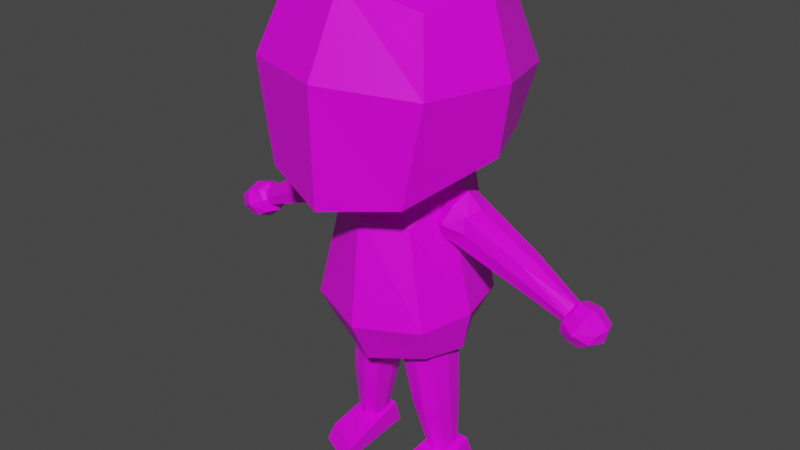 # Source: CharacterModelNormal_blend.blend  (saved by Blender 3.2.14; exported with 4.5.12 LTS)
import bpy
from mathutils import Matrix  # noqa: F401  (used for matrix-valued properties, if any)

bpy.ops.wm.read_factory_settings(use_empty=True)
scene = bpy.context.scene
scene.name = 'Scene'

# ---- collections
col_collection = bpy.data.collections.new('Collection'); scene.collection.children.link(col_collection)

# ---- images (referenced by path relative to the original .blend; pixels are not part of the script)
import os
ASSET_DIR = os.environ.get("B2B_ASSET_DIR", "")  # directory of the original .blend (textures are referenced by path, not embedded)
HERE = os.path.dirname(os.path.abspath(__file__))  # packed textures are extracted next to this script under _unpacked/

def load_image(name, relpath, width, height, colorspace="sRGB"):
    """Load a texture the original file referenced (path relative to the .blend, or extracted next to this script)."""
    p = next((c for c in (os.path.join(HERE, relpath), os.path.join(ASSET_DIR, relpath)) if relpath and os.path.exists(c)), "")
    if p:
        img = bpy.data.images.load(p, check_existing=True)
        img.name = name
    else:  # same state as the original file: an image datablock whose file is absent (Cycles renders it pink)
        img = bpy.data.images.new(name, width, height)
        img.source = "FILE"
        img.filepath = "//" + (relpath or name)
    img.colorspace_settings.name = colorspace
    return img
img_player_albedo_png = load_image('Player_albedo.png', 'Player_albedo.png', 1024, 1024, 'sRGB')

# ---- materials (node trees are filled in below, after node groups)
mat_material = bpy.data.materials.new('Material')
mat_material.alpha_threshold = 0.0
mat_material.use_backface_culling = True
mat_material.use_transparent_shadow = False
mat_material.line_color = (0.0, 0.0, 0.0, 1.0)

# ---- material node trees
mat_material.use_nodes = True; mat_material.node_tree.nodes.clear()
_N = mat_material.node_tree.nodes; _L = mat_material.node_tree.links
n0 = _N.new('ShaderNodeOutputMaterial'); n0.name = 'Material Output'; n0.location = (300, 300)
n1 = _N.new('ShaderNodeBsdfPrincipled'); n1.name = 'Principled BSDF'; n1.location = (10, 300)
n1.distribution = 'GGX'
n1.subsurface_method = 'RANDOM_WALK_SKIN'
n1.inputs[2].default_value = 0.4
n1.inputs[3].default_value = 1.45
n1.inputs[27].default_value = (0.0, 0.0, 0.0, 1.0)
n1.inputs[28].default_value = 1.0
n2 = _N.new('ShaderNodeTexImage'); n2.name = 'Image Texture'; n2.location = (-446, 105)
n2.image = img_player_albedo_png
_L.new(n1.outputs[0], n0.inputs[0])
_L.new(n2.outputs[0], n1.inputs[0])
n0.is_active_output = True

# ---- world
world_world = bpy.data.worlds.new('World'); scene.world = world_world
world_world.use_nodes = True; world_world.node_tree.nodes.clear()
_N = world_world.node_tree.nodes; _L = world_world.node_tree.links
n0 = _N.new('ShaderNodeOutputWorld'); n0.name = 'World Output'; n0.location = (300, 300)
n1 = _N.new('ShaderNodeBackground'); n1.name = 'Background'; n1.location = (10, 300)
n1.inputs[0].default_value = (0.05088, 0.05088, 0.05088, 1.0)
_L.new(n1.outputs[0], n0.inputs[0])
n0.is_active_output = True
world_world.color = (0.05088, 0.05088, 0.05088)
world_world.use_sun_shadow = False
world_world.sun_shadow_jitter_overblur = 0.0

# ---- meshes
me_cube = bpy.data.meshes.new('Cube')
me_cube.from_pydata([(0.1438, 0.1873, 1.12), (0.1661, 0.1928, 0.8201), (0.1721, -0.1342, 1.132), (0.1693, -0.1912, 0.7618), (0.0, 0.2399, 0.7755), (0.0, -0.1656, 1.17), (0.0, -0.2523, 0.7314), (0.0, 0.2159, 1.168), (0.2025, 0.02159, 1.174), (0.2429, 0.01558, 0.8232), (0.0, 0.01685, 0.7253), (0.0, 0.02117, 1.216), (0.1972, 0.2135, 0.9596), (0.214, -0.1836, 0.9868), (0.0, 0.2518, 0.941), (0.0, -0.2587, 0.993), (0.2664, 0.01392, 0.9818), (0.0, -0.1042, 0.3162), (0.0, -0.1245, 0.6739), (0.0, 0.1663, 0.343), (0.0, 0.1556, 0.753), (0.1272, -0.0582, 0.343), (0.09542, -0.07873, 0.6573), (0.1148, 0.1282, 0.3548), (0.09542, 0.1432, 0.7257), (0.0, -0.154, 0.419), (0.0, 0.1949, 0.426), (0.1493, 0.1567, 0.4393), (0.1442, -0.09635, 0.4302), (0.0, 0.0424, 0.2792), (0.0, -5.96e-08, 0.7667), (0.1512, 0.0424, 0.332), (0.1294, 0.012, 0.7085), (0.1757, 0.03324, 0.4325), (0.08581, 0.01293, 0.03653), (0.02046, -0.02237, 0.3435), (0.08663, 0.06196, 0.03685), (0.02144, 0.08067, 0.344), (0.1297, 0.01619, 0.03683), (0.1092, -0.01829, 0.3546), (0.1294, 0.0629, 0.03698), (0.1089, 0.08185, 0.3548), (0.1077, 0.0715, 0.03676), (0.06478, 0.0926, 0.3491), (0.1077, 0.006633, 0.03676), (0.06478, -0.03024, 0.3491), (0.0808, 0.03907, 0.03575), (0.01434, 0.03118, 0.3418), (0.1346, 0.03907, 0.03778), (0.1152, 0.03118, 0.3564), (0.0627, 0.03118, 0.3633), (0.1077, 0.03907, 0.02684), (0.0521, -0.01192, 0.1882), (0.0531, 0.07023, 0.1887), (0.1236, 0.0714, 0.1942), (0.1239, -0.00785, 0.194), (0.08795, -0.01979, 0.1912), (0.08795, 0.08216, 0.1912), (0.13, 0.03118, 0.1955), (0.04591, 0.03118, 0.1869), (0.05569, 0.06913, 0.1746), (0.1244, 0.07031, 0.1795), (0.1247, -0.006754, 0.1793), (0.08964, -0.0187, 0.1769), (0.08964, 0.08106, 0.1769), (0.1308, 0.03118, 0.1808), (0.04849, 0.03118, 0.1729), (0.05468, -0.01083, 0.1742), (0.06099, -0.1221, 5.383e-05), (0.06099, -0.09914, 0.03185), (0.07179, 0.09469, 0.00182), (0.07179, 0.07702, 0.061), (0.1577, -0.07543, 0.0001858), (0.1543, -0.05247, 0.03181), (0.1527, 0.09469, 0.001943), (0.1465, 0.07702, 0.06079), (0.1413, -0.005073, 0.6188), (0.1674, -0.00499, 0.6893), (0.1404, 0.07554, 0.6162), (0.1688, 0.07657, 0.6931), (0.4251, 0.01747, 0.5127), (0.4397, 0.01756, 0.5386), (0.4244, 0.05301, 0.5114), (0.4411, 0.05411, 0.541), (0.4969, 0.06377, 0.5212), (0.4625, 0.06377, 0.4805), (0.4969, 0.005829, 0.5212), (0.4625, 0.005829, 0.4805), (0.4393, 0.06377, 0.5535), (0.4126, 0.06377, 0.5021), (0.4393, 0.005829, 0.5535), (0.4126, 0.005829, 0.5021), (0.1393, 0.03482, 0.6134), (0.1703, 0.03482, 0.6972), (0.4225, 0.0348, 0.508), (0.4438, 0.0348, 0.5457), (0.1548, -0.01057, 0.6553), (0.1548, 0.08021, 0.6553), (0.4331, 0.05799, 0.5269), (0.4331, 0.01161, 0.5269), (0.4411, 0.0348, 0.5238), (0.1491, 0.03482, 0.656), (0.281, 0.06616, 0.5655), (0.3042, 0.06727, 0.6227), (0.2819, 0.004315, 0.5676), (0.3028, 0.004404, 0.6194), (0.3062, 0.0348, 0.6272), (0.2795, 0.0348, 0.5623), (0.2929, -0.001544, 0.5948), (0.2929, 0.07115, 0.5948), (0.3177, 0.06618, 0.6158), (0.2959, 0.005402, 0.5629), (0.3198, 0.0348, 0.6204), (0.3067, 0.07006, 0.589), (0.295, 0.06507, 0.5609), (0.3163, 0.005491, 0.6126), (0.2935, 0.0348, 0.5577), (0.3067, -0.0004576, 0.589), (0.5056, 0.0348, 0.5241), (0.4848, 0.07028, 0.4984), (0.4655, 0.0348, 0.4718), (0.4848, -0.000682, 0.4984), (0.4682, -0.000682, 0.5465), (0.4367, -0.000682, 0.489), (0.4207, -0.000682, 0.5304), (0.4364, 0.0348, 0.5622), (0.4039, 0.0348, 0.4991), (0.4207, 0.07028, 0.5304), (0.4682, 0.07028, 0.5465), (0.4367, 0.07028, 0.489), (0.4302, 0.0348, 0.4758), (0.4716, 0.0348, 0.5561), (0.4525, 0.08498, 0.5147), (0.4075, 0.0348, 0.5369), (0.4525, -0.01538, 0.5147), (0.498, 0.0348, 0.4919), (0.185, 0.07115, 0.6827), (0.1618, 0.07115, 0.6138), (0.185, -0.00155, 0.6827), (0.1618, -0.00155, 0.6138), (0.1161, 0.07115, 0.7059), (0.09287, 0.07115, 0.637), (0.1161, -0.00155, 0.7059), (0.09287, -0.00155, 0.637), (0.1953, 0.0348, 0.6879), (0.1811, 0.07932, 0.6457), (0.1669, 0.0348, 0.6035), (0.1811, -0.00972, 0.6457), (0.1531, -0.00972, 0.7021), (0.1247, -0.00972, 0.6177), (0.09672, -0.00972, 0.6741), (0.1109, 0.0348, 0.7163), (0.08252, 0.0348, 0.6319), (0.09672, 0.07932, 0.6741), (0.1531, 0.07932, 0.7021), (0.1247, 0.07932, 0.6177), (0.1188, 0.0348, 0.6002), (0.159, 0.0348, 0.7196), (0.1389, 0.09776, 0.6599), (0.07924, 0.0348, 0.68), (0.1389, -0.02816, 0.6599), (0.1986, 0.0348, 0.6398), (-0.1438, 0.1873, 1.12), (-0.1661, 0.1928, 0.8201), (-0.1721, -0.1342, 1.132), (-0.1693, -0.1912, 0.7618), (-0.2025, 0.02159, 1.174), (-0.2429, 0.01558, 0.8232), (-0.1972, 0.2135, 0.9596), (-0.214, -0.1836, 0.9868), (-0.2664, 0.01392, 0.9818), (-0.1272, -0.0582, 0.343), (-0.09542, -0.07873, 0.6573), (-0.1148, 0.1282, 0.3548), (-0.09542, 0.1432, 0.7257), (-0.1493, 0.1567, 0.4393), (-0.1442, -0.09635, 0.4302), (-0.1512, 0.0424, 0.332), (-0.1294, 0.012, 0.7085), (-0.1757, 0.03324, 0.4325), (-0.08581, 0.01293, 0.03653), (-0.02046, -0.02237, 0.3435), (-0.08663, 0.06196, 0.03685), (-0.02144, 0.08067, 0.344), (-0.1297, 0.01619, 0.03683), (-0.1092, -0.01829, 0.3546), (-0.1294, 0.0629, 0.03698), (-0.1089, 0.08185, 0.3548), (-0.1077, 0.0715, 0.03676), (-0.06478, 0.0926, 0.3491), (-0.1077, 0.006633, 0.03676), (-0.06478, -0.03024, 0.3491), (-0.0808, 0.03907, 0.03575), (-0.01434, 0.03118, 0.3418), (-0.1346, 0.03907, 0.03778), (-0.1152, 0.03118, 0.3564), (-0.0627, 0.03118, 0.3633), (-0.1077, 0.03907, 0.02684), (-0.0521, -0.01192, 0.1882), (-0.0531, 0.07023, 0.1887), (-0.1236, 0.0714, 0.1942), (-0.1239, -0.00785, 0.194), (-0.08795, -0.01979, 0.1912), (-0.08795, 0.08216, 0.1912), (-0.13, 0.03118, 0.1955), (-0.04591, 0.03118, 0.1869), (-0.05569, 0.06913, 0.1746), (-0.1244, 0.07031, 0.1795), (-0.1247, -0.006754, 0.1793), (-0.08964, -0.0187, 0.1769), (-0.08964, 0.08106, 0.1769), (-0.1308, 0.03118, 0.1808), (-0.04849, 0.03118, 0.1729), (-0.05468, -0.01083, 0.1742), (-0.06099, -0.1221, 5.383e-05), (-0.06099, -0.09914, 0.03185), (-0.07179, 0.09469, 0.00182), (-0.07179, 0.07702, 0.061), (-0.1577, -0.07543, 0.0001858), (-0.1543, -0.05247, 0.03181), (-0.1527, 0.09469, 0.001943), (-0.1465, 0.07702, 0.06079), (-0.1413, -0.005073, 0.6188), (-0.1674, -0.00499, 0.6893), (-0.1404, 0.07554, 0.6162), (-0.1688, 0.07657, 0.6931), (-0.4251, 0.01747, 0.5127), (-0.4397, 0.01756, 0.5386), (-0.4244, 0.05301, 0.5114), (-0.4411, 0.05411, 0.541), (-0.4969, 0.06377, 0.5212), (-0.4625, 0.06377, 0.4805), (-0.4969, 0.005829, 0.5212), (-0.4625, 0.005829, 0.4805), (-0.4393, 0.06377, 0.5535), (-0.4126, 0.06377, 0.5021), (-0.4393, 0.005829, 0.5535), (-0.4126, 0.005829, 0.5021), (-0.1393, 0.03482, 0.6134), (-0.1703, 0.03482, 0.6972), (-0.4225, 0.0348, 0.508), (-0.4438, 0.0348, 0.5457), (-0.1548, -0.01057, 0.6553), (-0.1548, 0.08021, 0.6553), (-0.4331, 0.05799, 0.5269), (-0.4331, 0.01161, 0.5269), (-0.4411, 0.0348, 0.5238), (-0.1491, 0.03482, 0.656), (-0.281, 0.06616, 0.5655), (-0.3042, 0.06727, 0.6227), (-0.2819, 0.004315, 0.5676), (-0.3028, 0.004404, 0.6194), (-0.3062, 0.0348, 0.6272), (-0.2795, 0.0348, 0.5623), (-0.2929, -0.001544, 0.5948), (-0.2929, 0.07115, 0.5948), (-0.3177, 0.06618, 0.6158), (-0.2959, 0.005402, 0.5629), (-0.3198, 0.0348, 0.6204), (-0.3067, 0.07006, 0.589), (-0.295, 0.06507, 0.5609), (-0.3163, 0.005491, 0.6126), (-0.2935, 0.0348, 0.5577), (-0.3067, -0.0004576, 0.589), (-0.5056, 0.0348, 0.5241), (-0.4848, 0.07028, 0.4984), (-0.4655, 0.0348, 0.4718), (-0.4848, -0.000682, 0.4984), (-0.4682, -0.000682, 0.5465), (-0.4367, -0.000682, 0.489), (-0.4207, -0.000682, 0.5304), (-0.4364, 0.0348, 0.5622), (-0.4039, 0.0348, 0.4991), (-0.4207, 0.07028, 0.5304), (-0.4682, 0.07028, 0.5465), (-0.4367, 0.07028, 0.489), (-0.4302, 0.0348, 0.4758), (-0.4716, 0.0348, 0.5561), (-0.4525, 0.08498, 0.5147), (-0.4075, 0.0348, 0.5369), (-0.4525, -0.01538, 0.5147), (-0.498, 0.0348, 0.4919), (-0.185, 0.07115, 0.6827), (-0.1618, 0.07115, 0.6138), (-0.185, -0.00155, 0.6827), (-0.1618, -0.00155, 0.6138), (-0.1161, 0.07115, 0.7059), (-0.09287, 0.07115, 0.637), (-0.1161, -0.00155, 0.7059), (-0.09287, -0.00155, 0.637), (-0.1953, 0.0348, 0.6879), (-0.1811, 0.07932, 0.6457), (-0.1669, 0.0348, 0.6035), (-0.1811, -0.00972, 0.6457), (-0.1531, -0.00972, 0.7021), (-0.1247, -0.00972, 0.6177), (-0.09672, -0.00972, 0.6741), (-0.1109, 0.0348, 0.7163), (-0.08252, 0.0348, 0.6319), (-0.09672, 0.07932, 0.6741), (-0.1531, 0.07932, 0.7021), (-0.1247, 0.07932, 0.6177), (-0.1188, 0.0348, 0.6002), (-0.159, 0.0348, 0.7196), (-0.1389, 0.09776, 0.6599), (-0.07924, 0.0348, 0.68), (-0.1389, -0.02816, 0.6599), (-0.1986, 0.0348, 0.6398)], [], [(10, 9, 3, 6), (16, 8, 2, 13), (14, 7, 0, 12), (13, 2, 5, 15), (8, 11, 5, 2), (0, 7, 11, 8), (12, 0, 8, 16), (4, 1, 9, 10), (1, 12, 16, 9), (3, 13, 15, 6), (4, 14, 12, 1), (9, 16, 13, 3), (21, 28, 25, 17), (26, 20, 24, 27), (33, 32, 22, 28), (28, 22, 18, 25), (29, 31, 21, 17), (32, 30, 18, 22), (31, 33, 28, 21), (19, 26, 27, 23), (23, 27, 33, 31), (24, 20, 30, 32), (19, 23, 31, 29), (27, 24, 32, 33), (59, 47, 37, 53), (57, 43, 41, 54), (58, 49, 39, 55), (56, 45, 35, 52), (51, 48, 38, 44), (50, 47, 35, 45), (49, 50, 45, 39), (46, 51, 44, 34), (55, 39, 45, 56), (53, 37, 43, 57), (36, 42, 51, 46), (41, 43, 50, 49), (43, 37, 47, 50), (42, 40, 48, 51), (54, 41, 49, 58), (52, 35, 47, 59), (67, 52, 59, 66), (61, 54, 58, 65), (60, 53, 57, 64), (62, 55, 56, 63), (63, 56, 52, 67), (65, 58, 55, 62), (64, 57, 54, 61), (66, 59, 53, 60), (46, 66, 60, 36), (42, 64, 61, 40), (48, 65, 62, 38), (44, 63, 67, 34), (38, 62, 63, 44), (36, 60, 64, 42), (40, 61, 65, 48), (34, 67, 66, 46), (68, 69, 71, 70), (70, 71, 75, 74), (74, 75, 73, 72), (72, 73, 69, 68), (70, 74, 72, 68), (75, 71, 69, 73), (101, 93, 79, 97), (100, 95, 81, 99), (80, 99, 117, 111), (113, 110, 83, 98), (108, 105, 77, 96), (135, 121, 87, 120), (134, 124, 91, 123), (133, 127, 89, 126), (132, 119, 85, 129), (131, 128, 88, 125), (130, 129, 85, 120), (106, 93, 77, 105), (116, 94, 80, 111), (98, 83, 95, 100), (96, 77, 93, 101), (76, 96, 101, 92), (82, 98, 100, 94), (103, 79, 93, 106), (94, 100, 99, 80), (114, 82, 94, 116), (92, 101, 97, 78), (104, 108, 96, 76), (111, 117, 108, 104), (78, 97, 109, 102), (110, 103, 106, 112), (112, 106, 105, 115), (78, 102, 107, 92), (117, 115, 105, 108), (92, 107, 104, 76), (114, 113, 98, 82), (99, 81, 115, 117), (95, 112, 115, 81), (83, 110, 112, 95), (102, 109, 113, 114), (102, 114, 116, 107), (107, 116, 111, 104), (109, 103, 110, 113), (126, 89, 129, 130), (91, 126, 130, 123), (123, 130, 120, 87), (118, 84, 128, 131), (86, 118, 131, 122), (122, 131, 125, 90), (128, 84, 119, 132), (88, 128, 132, 127), (127, 132, 129, 89), (125, 88, 127, 133), (90, 125, 133, 124), (124, 133, 126, 91), (122, 90, 124, 134), (86, 122, 134, 121), (121, 134, 123, 87), (118, 86, 121, 135), (84, 118, 135, 119), (119, 135, 120, 85), (161, 147, 139, 146), (160, 150, 143, 149), (159, 153, 141, 152), (158, 145, 137, 155), (157, 154, 140, 151), (156, 155, 137, 146), (152, 141, 155, 156), (143, 152, 156, 149), (149, 156, 146, 139), (144, 136, 154, 157), (138, 144, 157, 148), (148, 157, 151, 142), (154, 136, 145, 158), (140, 154, 158, 153), (153, 158, 155, 141), (151, 140, 153, 159), (142, 151, 159, 150), (150, 159, 152, 143), (148, 142, 150, 160), (138, 148, 160, 147), (147, 160, 149, 139), (144, 138, 147, 161), (136, 144, 161, 145), (145, 161, 146, 137), (97, 79, 103, 109), (10, 6, 165, 167), (170, 169, 164, 166), (14, 168, 162, 7), (169, 15, 5, 164), (166, 164, 5, 11), (162, 166, 11, 7), (168, 170, 166, 162), (4, 10, 167, 163), (163, 167, 170, 168), (165, 6, 15, 169), (4, 163, 168, 14), (167, 165, 169, 170), (171, 17, 25, 176), (26, 175, 174, 20), (179, 176, 172, 178), (176, 25, 18, 172), (29, 17, 171, 177), (178, 172, 18, 30), (177, 171, 176, 179), (19, 173, 175, 26), (173, 177, 179, 175), (174, 178, 30, 20), (19, 29, 177, 173), (175, 179, 178, 174), (205, 199, 183, 193), (203, 200, 187, 189), (204, 201, 185, 195), (202, 198, 181, 191), (197, 190, 184, 194), (196, 191, 181, 193), (195, 185, 191, 196), (192, 180, 190, 197), (201, 202, 191, 185), (199, 203, 189, 183), (182, 192, 197, 188), (187, 195, 196, 189), (189, 196, 193, 183), (188, 197, 194, 186), (200, 204, 195, 187), (198, 205, 193, 181), (213, 212, 205, 198), (207, 211, 204, 200), (206, 210, 203, 199), (208, 209, 202, 201), (209, 213, 198, 202), (211, 208, 201, 204), (210, 207, 200, 203), (212, 206, 199, 205), (192, 182, 206, 212), (188, 186, 207, 210), (194, 184, 208, 211), (190, 180, 213, 209), (184, 190, 209, 208), (182, 188, 210, 206), (186, 194, 211, 207), (180, 192, 212, 213), (214, 216, 217, 215), (216, 220, 221, 217), (220, 218, 219, 221), (218, 214, 215, 219), (216, 214, 218, 220), (221, 219, 215, 217), (247, 243, 225, 239), (246, 245, 227, 241), (226, 257, 263, 245), (259, 244, 229, 256), (254, 242, 223, 251), (281, 266, 233, 267), (280, 269, 237, 270), (279, 272, 235, 273), (278, 275, 231, 265), (277, 271, 234, 274), (276, 266, 231, 275), (252, 251, 223, 239), (262, 257, 226, 240), (244, 246, 241, 229), (242, 247, 239, 223), (222, 238, 247, 242), (228, 240, 246, 244), (249, 252, 239, 225), (240, 226, 245, 246), (260, 262, 240, 228), (238, 224, 243, 247), (250, 222, 242, 254), (257, 250, 254, 263), (224, 248, 255, 243), (256, 258, 252, 249), (258, 261, 251, 252), (224, 238, 253, 248), (263, 254, 251, 261), (238, 222, 250, 253), (260, 228, 244, 259), (245, 263, 261, 227), (241, 227, 261, 258), (229, 241, 258, 256), (248, 260, 259, 255), (248, 253, 262, 260), (253, 250, 257, 262), (255, 259, 256, 249), (272, 276, 275, 235), (237, 269, 276, 272), (269, 233, 266, 276), (264, 277, 274, 230), (232, 268, 277, 264), (268, 236, 271, 277), (274, 278, 265, 230), (234, 273, 278, 274), (273, 235, 275, 278), (271, 279, 273, 234), (236, 270, 279, 271), (270, 237, 272, 279), (268, 280, 270, 236), (232, 267, 280, 268), (267, 233, 269, 280), (264, 281, 267, 232), (230, 265, 281, 264), (265, 231, 266, 281), (307, 292, 285, 293), (306, 295, 289, 296), (305, 298, 287, 299), (304, 301, 283, 291), (303, 297, 286, 300), (302, 292, 283, 301), (298, 302, 301, 287), (289, 295, 302, 298), (295, 285, 292, 302), (290, 303, 300, 282), (284, 294, 303, 290), (294, 288, 297, 303), (300, 304, 291, 282), (286, 299, 304, 300), (299, 287, 301, 304), (297, 305, 299, 286), (288, 296, 305, 297), (296, 289, 298, 305), (294, 306, 296, 288), (284, 293, 306, 294), (293, 285, 295, 306), (290, 307, 293, 284), (282, 291, 307, 290), (291, 283, 292, 307), (243, 255, 249, 225)])
_uv = me_cube.uv_layers.new(name='UVMap')
_uv.uv.foreach_set('vector', [0.718, 0.6048, 0.843, 0.6048, 0.843, 0.7298, 0.718, 0.7298, 0.9302, 0.885, 0.8966, 0.9841, 0.8768, 0.9387, 0.8731, 0.8661, 0.9098, 0.9191, 0.9583, 0.9191, 0.9583, 0.9676, 0.9098, 0.9676, 0.8811, 0.8672, 0.8622, 0.9445, 0.7737, 0.9575, 0.7734, 0.8625, 0.9098, 0.9191, 0.9583, 0.9191, 0.9583, 0.9676, 0.9098, 0.9676, 0.9098, 0.9191, 0.9583, 0.9191, 0.9583, 0.9676, 0.9098, 0.9676, 0.9892, 0.8939, 0.9854, 0.9867, 0.8966, 0.9841, 0.9302, 0.885, 0.718, 0.6048, 0.843, 0.6048, 0.843, 0.7298, 0.718, 0.7298, 0.984, 0.8311, 0.9892, 0.8939, 0.9302, 0.885, 0.9562, 0.8301, 0.8631, 0.7543, 0.8811, 0.8672, 0.7734, 0.8625, 0.7729, 0.738, 0.9098, 0.9191, 0.9583, 0.9191, 0.9583, 0.9676, 0.9098, 0.9676, 0.9562, 0.8301, 0.9302, 0.885, 0.8731, 0.8661, 0.8879, 0.7651, 0.1191, 0.4552, 0.2753, 0.4552, 0.2753, 0.6114, 0.1191, 0.6114, 0.1425, 0.7324, 0.2403, 0.7324, 0.2403, 0.8301, 0.1425, 0.8301, 0.1425, 0.7324, 0.2403, 0.7324, 0.2403, 0.8301, 0.1425, 0.8301, 0.2174, 0.8506, 0.1961, 0.9382, 0.1547, 0.9412, 0.1577, 0.842, 0.1191, 0.4552, 0.2753, 0.4552, 0.2753, 0.6114, 0.1191, 0.6114, 0.3943, 0.7543, 0.3997, 0.8425, 0.303, 0.8453, 0.3222, 0.7744, 0.1191, 0.4552, 0.2753, 0.4552, 0.2753, 0.6114, 0.1191, 0.6114, 0.1191, 0.4552, 0.2753, 0.4552, 0.2753, 0.6114, 0.1191, 0.6114, 0.1191, 0.4552, 0.2753, 0.4552, 0.2753, 0.6114, 0.1191, 0.6114, 0.4851, 0.7722, 0.4966, 0.8398, 0.3997, 0.8425, 0.3943, 0.7543, 0.1191, 0.4552, 0.2753, 0.4552, 0.2753, 0.6114, 0.1191, 0.6114, 0.1425, 0.7324, 0.2403, 0.7324, 0.2403, 0.8301, 0.1425, 0.8301, 0.1716, 0.3044, 0.5003, 0.3044, 0.5003, 0.6331, 0.1716, 0.6331, 0.1716, 0.3044, 0.5003, 0.3044, 0.5003, 0.6331, 0.1716, 0.6331, 0.1716, 0.3044, 0.5003, 0.3044, 0.5003, 0.6331, 0.1716, 0.6331, 0.1716, 0.3044, 0.5003, 0.3044, 0.5003, 0.6331, 0.1716, 0.6331, 0.1716, 0.3044, 0.5003, 0.3044, 0.5003, 0.6331, 0.1716, 0.6331, 0.1716, 0.3044, 0.5003, 0.3044, 0.5003, 0.6331, 0.1716, 0.6331, 0.1716, 0.3044, 0.5003, 0.3044, 0.5003, 0.6331, 0.1716, 0.6331, 0.1716, 0.3044, 0.5003, 0.3044, 0.5003, 0.6331, 0.1716, 0.6331, 0.1716, 0.3044, 0.5003, 0.3044, 0.5003, 0.6331, 0.1716, 0.6331, 0.1716, 0.3044, 0.5003, 0.3044, 0.5003, 0.6331, 0.1716, 0.6331, 0.1716, 0.3044, 0.5003, 0.3044, 0.5003, 0.6331, 0.1716, 0.6331, 0.1716, 0.3044, 0.5003, 0.3044, 0.5003, 0.6331, 0.1716, 0.6331, 0.1716, 0.3044, 0.5003, 0.3044, 0.5003, 0.6331, 0.1716, 0.6331, 0.1716, 0.3044, 0.5003, 0.3044, 0.5003, 0.6331, 0.1716, 0.6331, 0.1716, 0.3044, 0.5003, 0.3044, 0.5003, 0.6331, 0.1716, 0.6331, 0.1716, 0.3044, 0.5003, 0.3044, 0.5003, 0.6331, 0.1716, 0.6331, 0.1716, 0.3044, 0.5003, 0.3044, 0.5003, 0.6331, 0.1716, 0.6331, 0.1716, 0.3044, 0.5003, 0.3044, 0.5003, 0.6331, 0.1716, 0.6331, 0.1716, 0.3044, 0.5003, 0.3044, 0.5003, 0.6331, 0.1716, 0.6331, 0.1716, 0.3044, 0.5003, 0.3044, 0.5003, 0.6331, 0.1716, 0.6331, 0.1716, 0.3044, 0.5003, 0.3044, 0.5003, 0.6331, 0.1716, 0.6331, 0.1716, 0.3044, 0.5003, 0.3044, 0.5003, 0.6331, 0.1716, 0.6331, 0.1716, 0.3044, 0.5003, 0.3044, 0.5003, 0.6331, 0.1716, 0.6331, 0.1716, 0.3044, 0.5003, 0.3044, 0.5003, 0.6331, 0.1716, 0.6331, 0.1716, 0.3044, 0.5003, 0.3044, 0.5003, 0.6331, 0.1716, 0.6331, 0.1716, 0.3044, 0.5003, 0.3044, 0.5003, 0.6331, 0.1716, 0.6331, 0.1716, 0.3044, 0.5003, 0.3044, 0.5003, 0.6331, 0.1716, 0.6331, 0.1716, 0.3044, 0.5003, 0.3044, 0.5003, 0.6331, 0.1716, 0.6331, 0.1716, 0.3044, 0.5003, 0.3044, 0.5003, 0.6331, 0.1716, 0.6331, 0.1716, 0.3044, 0.5003, 0.3044, 0.5003, 0.6331, 0.1716, 0.6331, 0.1716, 0.3044, 0.5003, 0.3044, 0.5003, 0.6331, 0.1716, 0.6331, 0.1716, 0.3044, 0.5003, 0.3044, 0.5003, 0.6331, 0.1716, 0.6331, 0.6796, 0.04095, 0.8321, 0.04095, 0.8321, 0.1934, 0.6796, 0.1934, 0.6796, 0.04095, 0.8321, 0.04095, 0.8321, 0.1934, 0.6796, 0.1934, 0.6796, 0.04095, 0.8321, 0.04095, 0.8321, 0.1934, 0.6796, 0.1934, 0.6796, 0.04095, 0.8321, 0.04095, 0.8321, 0.1934, 0.6796, 0.1934, 0.6796, 0.04095, 0.8321, 0.04095, 0.8321, 0.1934, 0.6796, 0.1934, 0.6796, 0.04095, 0.8321, 0.04095, 0.8321, 0.1934, 0.6796, 0.1934, 0.5882, 0.3996, 0.772, 0.3996, 0.772, 0.5835, 0.5882, 0.5835, 0.5882, 0.3996, 0.772, 0.3996, 0.772, 0.5835, 0.5882, 0.5835, 0.5882, 0.3996, 0.772, 0.3996, 0.772, 0.5835, 0.5882, 0.5835, 0.5882, 0.3996, 0.772, 0.3996, 0.772, 0.5835, 0.5882, 0.5835, 0.5882, 0.3996, 0.772, 0.3996, 0.772, 0.5835, 0.5882, 0.5835, 0.8023, 0.2741, 0.9861, 0.2741, 0.9861, 0.458, 0.8023, 0.458, 0.8023, 0.2741, 0.9861, 0.2741, 0.9861, 0.458, 0.8023, 0.458, 0.8023, 0.2741, 0.9861, 0.2741, 0.9861, 0.458, 0.8023, 0.458, 0.8023, 0.2741, 0.9861, 0.2741, 0.9861, 0.458, 0.8023, 0.458, 0.8023, 0.2741, 0.9861, 0.2741, 0.9861, 0.458, 0.8023, 0.458, 0.8023, 0.2741, 0.9861, 0.2741, 0.9861, 0.458, 0.8023, 0.458, 0.5882, 0.3996, 0.772, 0.3996, 0.772, 0.5835, 0.5882, 0.5835, 0.5882, 0.3996, 0.772, 0.3996, 0.772, 0.5835, 0.5882, 0.5835, 0.5882, 0.3996, 0.772, 0.3996, 0.772, 0.5835, 0.5882, 0.5835, 0.5882, 0.3996, 0.772, 0.3996, 0.772, 0.5835, 0.5882, 0.5835, 0.5882, 0.3996, 0.772, 0.3996, 0.772, 0.5835, 0.5882, 0.5835, 0.5882, 0.3996, 0.772, 0.3996, 0.772, 0.5835, 0.5882, 0.5835, 0.5882, 0.3996, 0.772, 0.3996, 0.772, 0.5835, 0.5882, 0.5835, 0.5882, 0.3996, 0.772, 0.3996, 0.772, 0.5835, 0.5882, 0.5835, 0.5882, 0.3996, 0.772, 0.3996, 0.772, 0.5835, 0.5882, 0.5835, 0.5882, 0.3996, 0.772, 0.3996, 0.772, 0.5835, 0.5882, 0.5835, 0.5882, 0.3996, 0.772, 0.3996, 0.772, 0.5835, 0.5882, 0.5835, 0.5882, 0.3996, 0.772, 0.3996, 0.772, 0.5835, 0.5882, 0.5835, 0.5882, 0.3996, 0.772, 0.3996, 0.772, 0.5835, 0.5882, 0.5835, 0.5882, 0.3996, 0.772, 0.3996, 0.772, 0.5835, 0.5882, 0.5835, 0.5882, 0.3996, 0.772, 0.3996, 0.772, 0.5835, 0.5882, 0.5835, 0.5882, 0.3996, 0.772, 0.3996, 0.772, 0.5835, 0.5882, 0.5835, 0.5882, 0.3996, 0.772, 0.3996, 0.772, 0.5835, 0.5882, 0.5835, 0.5882, 0.3996, 0.772, 0.3996, 0.772, 0.5835, 0.5882, 0.5835, 0.5882, 0.3996, 0.772, 0.3996, 0.772, 0.5835, 0.5882, 0.5835, 0.5882, 0.3996, 0.772, 0.3996, 0.772, 0.5835, 0.5882, 0.5835, 0.5882, 0.3996, 0.772, 0.3996, 0.772, 0.5835, 0.5882, 0.5835, 0.5882, 0.3996, 0.772, 0.3996, 0.772, 0.5835, 0.5882, 0.5835, 0.5882, 0.3996, 0.772, 0.3996, 0.772, 0.5835, 0.5882, 0.5835, 0.5882, 0.3996, 0.772, 0.3996, 0.772, 0.5835, 0.5882, 0.5835, 0.5882, 0.3996, 0.772, 0.3996, 0.772, 0.5835, 0.5882, 0.5835, 0.5882, 0.3996, 0.772, 0.3996, 0.772, 0.5835, 0.5882, 0.5835, 0.8023, 0.2741, 0.9861, 0.2741, 0.9861, 0.458, 0.8023, 0.458, 0.8023, 0.2741, 0.9861, 0.2741, 0.9861, 0.458, 0.8023, 0.458, 0.8023, 0.2741, 0.9861, 0.2741, 0.9861, 0.458, 0.8023, 0.458, 0.8023, 0.2741, 0.9861, 0.2741, 0.9861, 0.458, 0.8023, 0.458, 0.8023, 0.2741, 0.9861, 0.2741, 0.9861, 0.458, 0.8023, 0.458, 0.8023, 0.2741, 0.9861, 0.2741, 0.9861, 0.458, 0.8023, 0.458, 0.8023, 0.2741, 0.9861, 0.2741, 0.9861, 0.458, 0.8023, 0.458, 0.8023, 0.2741, 0.9861, 0.2741, 0.9861, 0.458, 0.8023, 0.458, 0.8023, 0.2741, 0.9861, 0.2741, 0.9861, 0.458, 0.8023, 0.458, 0.8023, 0.2741, 0.9861, 0.2741, 0.9861, 0.458, 0.8023, 0.458, 0.8023, 0.2741, 0.9861, 0.2741, 0.9861, 0.458, 0.8023, 0.458, 0.8023, 0.2741, 0.9861, 0.2741, 0.9861, 0.458, 0.8023, 0.458, 0.8023, 0.2741, 0.9861, 0.2741, 0.9861, 0.458, 0.8023, 0.458, 0.8023, 0.2741, 0.9861, 0.2741, 0.9861, 0.458, 0.8023, 0.458, 0.8023, 0.2741, 0.9861, 0.2741, 0.9861, 0.458, 0.8023, 0.458, 0.8023, 0.2741, 0.9861, 0.2741, 0.9861, 0.458, 0.8023, 0.458, 0.8023, 0.2741, 0.9861, 0.2741, 0.9861, 0.458, 0.8023, 0.458, 0.8023, 0.2741, 0.9861, 0.2741, 0.9861, 0.458, 0.8023, 0.458, 0.1433, 0.7338, 0.2395, 0.7338, 0.2395, 0.83, 0.1433, 0.83, 0.3686, 0.6848, 0.4423, 0.6848, 0.4423, 0.7585, 0.3686, 0.7585, 0.3686, 0.6848, 0.4423, 0.6848, 0.4423, 0.7585, 0.3686, 0.7585, 0.1433, 0.7338, 0.2395, 0.7338, 0.2395, 0.83, 0.1433, 0.83, 0.3686, 0.6848, 0.4423, 0.6848, 0.4423, 0.7585, 0.3686, 0.7585, 0.1433, 0.7338, 0.2395, 0.7338, 0.2395, 0.83, 0.1433, 0.83, 0.3686, 0.6848, 0.4423, 0.6848, 0.4423, 0.7585, 0.3686, 0.7585, 0.3686, 0.6848, 0.4423, 0.6848, 0.4423, 0.7585, 0.3686, 0.7585, 0.3686, 0.6848, 0.4423, 0.6848, 0.4423, 0.7585, 0.3686, 0.7585, 0.3686, 0.6848, 0.4423, 0.6848, 0.4423, 0.7585, 0.3686, 0.7585, 0.3686, 0.6848, 0.4423, 0.6848, 0.4423, 0.7585, 0.3686, 0.7585, 0.3686, 0.6848, 0.4423, 0.6848, 0.4423, 0.7585, 0.3686, 0.7585, 0.3686, 0.6848, 0.4423, 0.6848, 0.4423, 0.7585, 0.3686, 0.7585, 0.3686, 0.6848, 0.4423, 0.6848, 0.4423, 0.7585, 0.3686, 0.7585, 0.3686, 0.6848, 0.4423, 0.6848, 0.4423, 0.7585, 0.3686, 0.7585, 0.3686, 0.6848, 0.4423, 0.6848, 0.4423, 0.7585, 0.3686, 0.7585, 0.3686, 0.6848, 0.4423, 0.6848, 0.4423, 0.7585, 0.3686, 0.7585, 0.3686, 0.6848, 0.4423, 0.6848, 0.4423, 0.7585, 0.3686, 0.7585, 0.3686, 0.6848, 0.4423, 0.6848, 0.4423, 0.7585, 0.3686, 0.7585, 0.3686, 0.6848, 0.4423, 0.6848, 0.4423, 0.7585, 0.3686, 0.7585, 0.3686, 0.6848, 0.4423, 0.6848, 0.4423, 0.7585, 0.3686, 0.7585, 0.3686, 0.6848, 0.4423, 0.6848, 0.4423, 0.7585, 0.3686, 0.7585, 0.3686, 0.6848, 0.4423, 0.6848, 0.4423, 0.7585, 0.3686, 0.7585, 0.3686, 0.6848, 0.4423, 0.6848, 0.4423, 0.7585, 0.3686, 0.7585, 0.5882, 0.3996, 0.772, 0.3996, 0.772, 0.5835, 0.5882, 0.5835, 0.718, 0.6048, 0.843, 0.6048, 0.843, 0.7298, 0.718, 0.7298, 0.6225, 0.8911, 0.669, 0.8632, 0.661, 0.9159, 0.6265, 0.9672, 0.9098, 0.9191, 0.9583, 0.9191, 0.9583, 0.9676, 0.9098, 0.9676, 0.6657, 0.8681, 0.7734, 0.8625, 0.7737, 0.9575, 0.6852, 0.9452, 0.9098, 0.9191, 0.9583, 0.9191, 0.9583, 0.9676, 0.9098, 0.9676, 0.9098, 0.9191, 0.9583, 0.9191, 0.9583, 0.9676, 0.9098, 0.9676, 0.5776, 0.9087, 0.6225, 0.8911, 0.6265, 0.9672, 0.6027, 0.9854, 0.718, 0.6048, 0.843, 0.6048, 0.843, 0.7298, 0.718, 0.7298, 0.5629, 0.8312, 0.5973, 0.8181, 0.6225, 0.8911, 0.5776, 0.9087, 0.6828, 0.755, 0.7729, 0.738, 0.7734, 0.8625, 0.6657, 0.8681, 0.9098, 0.9191, 0.9583, 0.9191, 0.9583, 0.9676, 0.9098, 0.9676, 0.5973, 0.8181, 0.6655, 0.7884, 0.669, 0.8632, 0.6225, 0.8911, 0.1191, 0.4552, 0.2753, 0.4552, 0.2753, 0.6114, 0.1191, 0.6114, 0.1425, 0.7324, 0.2403, 0.7324, 0.2403, 0.8301, 0.1425, 0.8301, 0.1425, 0.7324, 0.2403, 0.7324, 0.2403, 0.8301, 0.1425, 0.8301, 0.09764, 0.8469, 0.1577, 0.842, 0.1547, 0.9412, 0.1136, 0.9356, 0.1191, 0.4552, 0.2753, 0.4552, 0.2753, 0.6114, 0.1191, 0.6114, 0.3993, 0.931, 0.3262, 0.915, 0.303, 0.8453, 0.3997, 0.8425, 0.1191, 0.4552, 0.2753, 0.4552, 0.2753, 0.6114, 0.1191, 0.6114, 0.1191, 0.4552, 0.2753, 0.4552, 0.2753, 0.6114, 0.1191, 0.6114, 0.1191, 0.4552, 0.2753, 0.4552, 0.2753, 0.6114, 0.1191, 0.6114, 0.489, 0.9079, 0.3993, 0.931, 0.3997, 0.8425, 0.4966, 0.8398, 0.1191, 0.4552, 0.2753, 0.4552, 0.2753, 0.6114, 0.1191, 0.6114, 0.1425, 0.7324, 0.2403, 0.7324, 0.2403, 0.8301, 0.1425, 0.8301, 0.1716, 0.3044, 0.5003, 0.3044, 0.5003, 0.6331, 0.1716, 0.6331, 0.1716, 0.3044, 0.5003, 0.3044, 0.5003, 0.6331, 0.1716, 0.6331, 0.1716, 0.3044, 0.5003, 0.3044, 0.5003, 0.6331, 0.1716, 0.6331, 0.1716, 0.3044, 0.5003, 0.3044, 0.5003, 0.6331, 0.1716, 0.6331, 0.1716, 0.3044, 0.5003, 0.3044, 0.5003, 0.6331, 0.1716, 0.6331, 0.1716, 0.3044, 0.5003, 0.3044, 0.5003, 0.6331, 0.1716, 0.6331, 0.1716, 0.3044, 0.5003, 0.3044, 0.5003, 0.6331, 0.1716, 0.6331, 0.1716, 0.3044, 0.5003, 0.3044, 0.5003, 0.6331, 0.1716, 0.6331, 0.1716, 0.3044, 0.5003, 0.3044, 0.5003, 0.6331, 0.1716, 0.6331, 0.1716, 0.3044, 0.5003, 0.3044, 0.5003, 0.6331, 0.1716, 0.6331, 0.1716, 0.3044, 0.5003, 0.3044, 0.5003, 0.6331, 0.1716, 0.6331, 0.1716, 0.3044, 0.5003, 0.3044, 0.5003, 0.6331, 0.1716, 0.6331, 0.1716, 0.3044, 0.5003, 0.3044, 0.5003, 0.6331, 0.1716, 0.6331, 0.1716, 0.3044, 0.5003, 0.3044, 0.5003, 0.6331, 0.1716, 0.6331, 0.1716, 0.3044, 0.5003, 0.3044, 0.5003, 0.6331, 0.1716, 0.6331, 0.1716, 0.3044, 0.5003, 0.3044, 0.5003, 0.6331, 0.1716, 0.6331, 0.1716, 0.3044, 0.5003, 0.3044, 0.5003, 0.6331, 0.1716, 0.6331, 0.1716, 0.3044, 0.5003, 0.3044, 0.5003, 0.6331, 0.1716, 0.6331, 0.1716, 0.3044, 0.5003, 0.3044, 0.5003, 0.6331, 0.1716, 0.6331, 0.1716, 0.3044, 0.5003, 0.3044, 0.5003, 0.6331, 0.1716, 0.6331, 0.1716, 0.3044, 0.5003, 0.3044, 0.5003, 0.6331, 0.1716, 0.6331, 0.1716, 0.3044, 0.5003, 0.3044, 0.5003, 0.6331, 0.1716, 0.6331, 0.1716, 0.3044, 0.5003, 0.3044, 0.5003, 0.6331, 0.1716, 0.6331, 0.1716, 0.3044, 0.5003, 0.3044, 0.5003, 0.6331, 0.1716, 0.6331, 0.1716, 0.3044, 0.5003, 0.3044, 0.5003, 0.6331, 0.1716, 0.6331, 0.1716, 0.3044, 0.5003, 0.3044, 0.5003, 0.6331, 0.1716, 0.6331, 0.1716, 0.3044, 0.5003, 0.3044, 0.5003, 0.6331, 0.1716, 0.6331, 0.1716, 0.3044, 0.5003, 0.3044, 0.5003, 0.6331, 0.1716, 0.6331, 0.1716, 0.3044, 0.5003, 0.3044, 0.5003, 0.6331, 0.1716, 0.6331, 0.1716, 0.3044, 0.5003, 0.3044, 0.5003, 0.6331, 0.1716, 0.6331, 0.1716, 0.3044, 0.5003, 0.3044, 0.5003, 0.6331, 0.1716, 0.6331, 0.1716, 0.3044, 0.5003, 0.3044, 0.5003, 0.6331, 0.1716, 0.6331, 0.6796, 0.04095, 0.8321, 0.04095, 0.8321, 0.1934, 0.6796, 0.1934, 0.6796, 0.04095, 0.8321, 0.04095, 0.8321, 0.1934, 0.6796, 0.1934, 0.6796, 0.04095, 0.8321, 0.04095, 0.8321, 0.1934, 0.6796, 0.1934, 0.6796, 0.04095, 0.8321, 0.04095, 0.8321, 0.1934, 0.6796, 0.1934, 0.6796, 0.04095, 0.8321, 0.04095, 0.8321, 0.1934, 0.6796, 0.1934, 0.6796, 0.04095, 0.8321, 0.04095, 0.8321, 0.1934, 0.6796, 0.1934, 0.5882, 0.3996, 0.772, 0.3996, 0.772, 0.5835, 0.5882, 0.5835, 0.5882, 0.3996, 0.772, 0.3996, 0.772, 0.5835, 0.5882, 0.5835, 0.5882, 0.3996, 0.772, 0.3996, 0.772, 0.5835, 0.5882, 0.5835, 0.5882, 0.3996, 0.772, 0.3996, 0.772, 0.5835, 0.5882, 0.5835, 0.5882, 0.3996, 0.772, 0.3996, 0.772, 0.5835, 0.5882, 0.5835, 0.8023, 0.2741, 0.9861, 0.2741, 0.9861, 0.458, 0.8023, 0.458, 0.8023, 0.2741, 0.9861, 0.2741, 0.9861, 0.458, 0.8023, 0.458, 0.8023, 0.2741, 0.9861, 0.2741, 0.9861, 0.458, 0.8023, 0.458, 0.8023, 0.2741, 0.9861, 0.2741, 0.9861, 0.458, 0.8023, 0.458, 0.8023, 0.2741, 0.9861, 0.2741, 0.9861, 0.458, 0.8023, 0.458, 0.8023, 0.2741, 0.9861, 0.2741, 0.9861, 0.458, 0.8023, 0.458, 0.5882, 0.3996, 0.772, 0.3996, 0.772, 0.5835, 0.5882, 0.5835, 0.5882, 0.3996, 0.772, 0.3996, 0.772, 0.5835, 0.5882, 0.5835, 0.5882, 0.3996, 0.772, 0.3996, 0.772, 0.5835, 0.5882, 0.5835, 0.5882, 0.3996, 0.772, 0.3996, 0.772, 0.5835, 0.5882, 0.5835, 0.5882, 0.3996, 0.772, 0.3996, 0.772, 0.5835, 0.5882, 0.5835, 0.5882, 0.3996, 0.772, 0.3996, 0.772, 0.5835, 0.5882, 0.5835, 0.5882, 0.3996, 0.772, 0.3996, 0.772, 0.5835, 0.5882, 0.5835, 0.5882, 0.3996, 0.772, 0.3996, 0.772, 0.5835, 0.5882, 0.5835, 0.5882, 0.3996, 0.772, 0.3996, 0.772, 0.5835, 0.5882, 0.5835, 0.5882, 0.3996, 0.772, 0.3996, 0.772, 0.5835, 0.5882, 0.5835, 0.5882, 0.3996, 0.772, 0.3996, 0.772, 0.5835, 0.5882, 0.5835, 0.5882, 0.3996, 0.772, 0.3996, 0.772, 0.5835, 0.5882, 0.5835, 0.5882, 0.3996, 0.772, 0.3996, 0.772, 0.5835, 0.5882, 0.5835, 0.5882, 0.3996, 0.772, 0.3996, 0.772, 0.5835, 0.5882, 0.5835, 0.5882, 0.3996, 0.772, 0.3996, 0.772, 0.5835, 0.5882, 0.5835, 0.5882, 0.3996, 0.772, 0.3996, 0.772, 0.5835, 0.5882, 0.5835, 0.5882, 0.3996, 0.772, 0.3996, 0.772, 0.5835, 0.5882, 0.5835, 0.5882, 0.3996, 0.772, 0.3996, 0.772, 0.5835, 0.5882, 0.5835, 0.5882, 0.3996, 0.772, 0.3996, 0.772, 0.5835, 0.5882, 0.5835, 0.5882, 0.3996, 0.772, 0.3996, 0.772, 0.5835, 0.5882, 0.5835, 0.5882, 0.3996, 0.772, 0.3996, 0.772, 0.5835, 0.5882, 0.5835, 0.5882, 0.3996, 0.772, 0.3996, 0.772, 0.5835, 0.5882, 0.5835, 0.5882, 0.3996, 0.772, 0.3996, 0.772, 0.5835, 0.5882, 0.5835, 0.5882, 0.3996, 0.772, 0.3996, 0.772, 0.5835, 0.5882, 0.5835, 0.5882, 0.3996, 0.772, 0.3996, 0.772, 0.5835, 0.5882, 0.5835, 0.5882, 0.3996, 0.772, 0.3996, 0.772, 0.5835, 0.5882, 0.5835, 0.8023, 0.2741, 0.9861, 0.2741, 0.9861, 0.458, 0.8023, 0.458, 0.8023, 0.2741, 0.9861, 0.2741, 0.9861, 0.458, 0.8023, 0.458, 0.8023, 0.2741, 0.9861, 0.2741, 0.9861, 0.458, 0.8023, 0.458, 0.8023, 0.2741, 0.9861, 0.2741, 0.9861, 0.458, 0.8023, 0.458, 0.8023, 0.2741, 0.9861, 0.2741, 0.9861, 0.458, 0.8023, 0.458, 0.8023, 0.2741, 0.9861, 0.2741, 0.9861, 0.458, 0.8023, 0.458, 0.8023, 0.2741, 0.9861, 0.2741, 0.9861, 0.458, 0.8023, 0.458, 0.8023, 0.2741, 0.9861, 0.2741, 0.9861, 0.458, 0.8023, 0.458, 0.8023, 0.2741, 0.9861, 0.2741, 0.9861, 0.458, 0.8023, 0.458, 0.8023, 0.2741, 0.9861, 0.2741, 0.9861, 0.458, 0.8023, 0.458, 0.8023, 0.2741, 0.9861, 0.2741, 0.9861, 0.458, 0.8023, 0.458, 0.8023, 0.2741, 0.9861, 0.2741, 0.9861, 0.458, 0.8023, 0.458, 0.8023, 0.2741, 0.9861, 0.2741, 0.9861, 0.458, 0.8023, 0.458, 0.8023, 0.2741, 0.9861, 0.2741, 0.9861, 0.458, 0.8023, 0.458, 0.8023, 0.2741, 0.9861, 0.2741, 0.9861, 0.458, 0.8023, 0.458, 0.8023, 0.2741, 0.9861, 0.2741, 0.9861, 0.458, 0.8023, 0.458, 0.8023, 0.2741, 0.9861, 0.2741, 0.9861, 0.458, 0.8023, 0.458, 0.8023, 0.2741, 0.9861, 0.2741, 0.9861, 0.458, 0.8023, 0.458, 0.3686, 0.6848, 0.4423, 0.6848, 0.4423, 0.7585, 0.3686, 0.7585, 0.3686, 0.6848, 0.4423, 0.6848, 0.4423, 0.7585, 0.3686, 0.7585, 0.3686, 0.6848, 0.4423, 0.6848, 0.4423, 0.7585, 0.3686, 0.7585, 0.3686, 0.6848, 0.4423, 0.6848, 0.4423, 0.7585, 0.3686, 0.7585, 0.3686, 0.6848, 0.4423, 0.6848, 0.4423, 0.7585, 0.3686, 0.7585, 0.3686, 0.6848, 0.4423, 0.6848, 0.4423, 0.7585, 0.3686, 0.7585, 0.3686, 0.6848, 0.4423, 0.6848, 0.4423, 0.7585, 0.3686, 0.7585, 0.3686, 0.6848, 0.4423, 0.6848, 0.4423, 0.7585, 0.3686, 0.7585, 0.3686, 0.6848, 0.4423, 0.6848, 0.4423, 0.7585, 0.3686, 0.7585, 0.3686, 0.6848, 0.4423, 0.6848, 0.4423, 0.7585, 0.3686, 0.7585, 0.3686, 0.6848, 0.4423, 0.6848, 0.4423, 0.7585, 0.3686, 0.7585, 0.3686, 0.6848, 0.4423, 0.6848, 0.4423, 0.7585, 0.3686, 0.7585, 0.3686, 0.6848, 0.4423, 0.6848, 0.4423, 0.7585, 0.3686, 0.7585, 0.3686, 0.6848, 0.4423, 0.6848, 0.4423, 0.7585, 0.3686, 0.7585, 0.3686, 0.6848, 0.4423, 0.6848, 0.4423, 0.7585, 0.3686, 0.7585, 0.3686, 0.6848, 0.4423, 0.6848, 0.4423, 0.7585, 0.3686, 0.7585, 0.3686, 0.6848, 0.4423, 0.6848, 0.4423, 0.7585, 0.3686, 0.7585, 0.3686, 0.6848, 0.4423, 0.6848, 0.4423, 0.7585, 0.3686, 0.7585, 0.3686, 0.6848, 0.4423, 0.6848, 0.4423, 0.7585, 0.3686, 0.7585, 0.3686, 0.6848, 0.4423, 0.6848, 0.4423, 0.7585, 0.3686, 0.7585, 0.3686, 0.6848, 0.4423, 0.6848, 0.4423, 0.7585, 0.3686, 0.7585, 0.3686, 0.6848, 0.4423, 0.6848, 0.4423, 0.7585, 0.3686, 0.7585, 0.3686, 0.6848, 0.4423, 0.6848, 0.4423, 0.7585, 0.3686, 0.7585, 0.3686, 0.6848, 0.4423, 0.6848, 0.4423, 0.7585, 0.3686, 0.7585, 0.5882, 0.3996, 0.772, 0.3996, 0.772, 0.5835, 0.5882, 0.5835])
me_cube.materials.append(mat_material)
me_cube.use_mirror_vertex_groups = False
me_cube.use_paint_bone_selection = False
me_cube.use_paint_mask = True
me_cube.update()
arm_armature = bpy.data.armatures.new('Armature')  # bones are not reproduced

# ---- objects
ob_charactermodelnormal = bpy.data.objects.new('CharacterModelNormal', me_cube)
ob_armature = bpy.data.objects.new('Armature', arm_armature)

# ---- transforms, parenting, visibility, modifiers, constraints
ob_charactermodelnormal.parent = ob_armature
ob_charactermodelnormal.location = (0.0, 0.0, 0.0)
ob_charactermodelnormal.lock_rotations_4d = False
ob_charactermodelnormal.empty_display_type = 'ARROWS'
ob_charactermodelnormal.lineart.crease_threshold = 0.0
_vg = ob_charactermodelnormal.vertex_groups.new(name='Body')
_vg.add([17, 18, 19, 20, 21, 22, 23, 24, 25, 26, 27, 28, 29, 30, 31, 32, 33, 171, 172, 173, 174, 175, 176, 177, 178, 179], 1.0, 'REPLACE')
_vg = ob_charactermodelnormal.vertex_groups.new(name='Head')
_vg.add([0, 1, 2, 3, 4, 5, 6, 7, 8, 9, 10, 11, 12, 13, 14, 15, 16, 162, 163, 164, 165, 166, 167, 168, 169, 170], 1.0, 'REPLACE')
_vg = ob_charactermodelnormal.vertex_groups.new(name='LegUpRight')
_vg.add([35, 37, 39, 41, 43, 45, 47, 49, 50, 52, 53, 54, 55, 56, 57, 58, 59], 1.0, 'REPLACE')
_vg = ob_charactermodelnormal.vertex_groups.new(name='LegDownRight')
_vg.add([34, 36, 38, 40, 42, 44, 46, 48, 51, 60, 61, 62, 63, 64, 65, 66, 67, 68, 69, 70, 71, 72, 73, 74, 75], 1.0, 'REPLACE')
_vg = ob_charactermodelnormal.vertex_groups.new(name='AmrUpRight')
_vg.add([76, 77, 78, 79, 92, 93, 96, 97, 101, 102, 103, 104, 105, 106, 107, 108, 109, 136, 137, 138, 139, 140, 141, 142, 143, 144, 145, 146, 147, 148, 149, 150, 151, 152, 153, 154, 155, 156, 157, 158, 159, 160, 161], 1.0, 'REPLACE')
_vg = ob_charactermodelnormal.vertex_groups.new(name='ArmDownRight')
_vg.add([80, 81, 82, 83, 84, 85, 86, 87, 88, 89, 90, 91, 94, 95, 98, 99, 100, 110, 111, 112, 113, 114, 115, 116, 117, 118, 119, 120, 121, 122, 123, 124, 125, 126, 127, 128, 129, 130, 131, 132, 133, 134, 135], 1.0, 'REPLACE')
_vg = ob_charactermodelnormal.vertex_groups.new(name='LegUpLeft')
_vg.add([181, 183, 185, 187, 189, 191, 193, 195, 196, 198, 199, 200, 201, 202, 203, 204, 205], 1.0, 'REPLACE')
_vg = ob_charactermodelnormal.vertex_groups.new(name='LegDownLeft')
_vg.add([180, 182, 184, 186, 188, 190, 192, 194, 197, 206, 207, 208, 209, 210, 211, 212, 213, 214, 215, 216, 217, 218, 219, 220, 221], 1.0, 'REPLACE')
_vg = ob_charactermodelnormal.vertex_groups.new(name='AmrUpLeft')
_vg.add([222, 223, 224, 225, 238, 239, 242, 243, 247, 248, 249, 250, 251, 252, 253, 254, 255, 282, 283, 284, 285, 286, 287, 288, 289, 290, 291, 292, 293, 294, 295, 296, 297, 298, 299, 300, 301, 302, 303, 304, 305, 306, 307], 1.0, 'REPLACE')
_vg = ob_charactermodelnormal.vertex_groups.new(name='ArmDownLeft')
_vg.add([226, 227, 228, 229, 230, 231, 232, 233, 234, 235, 236, 237, 240, 241, 244, 245, 246, 256, 257, 258, 259, 260, 261, 262, 263, 264, 265, 266, 267, 268, 269, 270, 271, 272, 273, 274, 275, 276, 277, 278, 279, 280, 281], 1.0, 'REPLACE')
_m = ob_charactermodelnormal.modifiers.new('Armature', 'ARMATURE')
_m.object = ob_armature
ob_armature.location = (0.0, 0.0, 0.0)

# ---- collection membership
col_collection.objects.link(ob_charactermodelnormal)
col_collection.objects.link(ob_armature)

# ---- scene / render settings (as saved in the file)
scene.frame_start = 1; scene.frame_end = 60; scene.frame_set(1)
scene.render.engine = 'BLENDER_EEVEE_NEXT'
scene.render.fps = 60
scene.cycles.sampling_pattern = 'TABULATED_SOBOL'
scene.cycles.use_light_tree = False
scene.view_settings.view_transform = 'Filmic'
bpy.context.view_layer.update()

# ---- added for rendering (the .blend has no active camera and no usable light): camera, sun
cam_auto = bpy.data.cameras.new('AutoCamera')
cam_auto.lens = 50.0
cam_auto.sensor_width = 36.0
cam_auto.clip_end = 1000.0
ob_auto_camera = bpy.data.objects.new('AutoCamera', cam_auto)
scene.collection.objects.link(ob_auto_camera)
ob_auto_camera.location = (1.36512, -1.63086, 1.69276)
ob_auto_camera.rotation_euler = (1.09748, -7.21219e-08, 0.694738)
scene.camera = ob_auto_camera
light_auto_sun = bpy.data.lights.new('AutoSun', 'SUN')
light_auto_sun.energy = 3.0
light_auto_sun.angle = 0.0523599
ob_auto_sun = bpy.data.objects.new('AutoSun', light_auto_sun)
scene.collection.objects.link(ob_auto_sun)
ob_auto_sun.rotation_euler = (0.872665, 0.174533, 0.523599)
bpy.context.view_layer.update()
